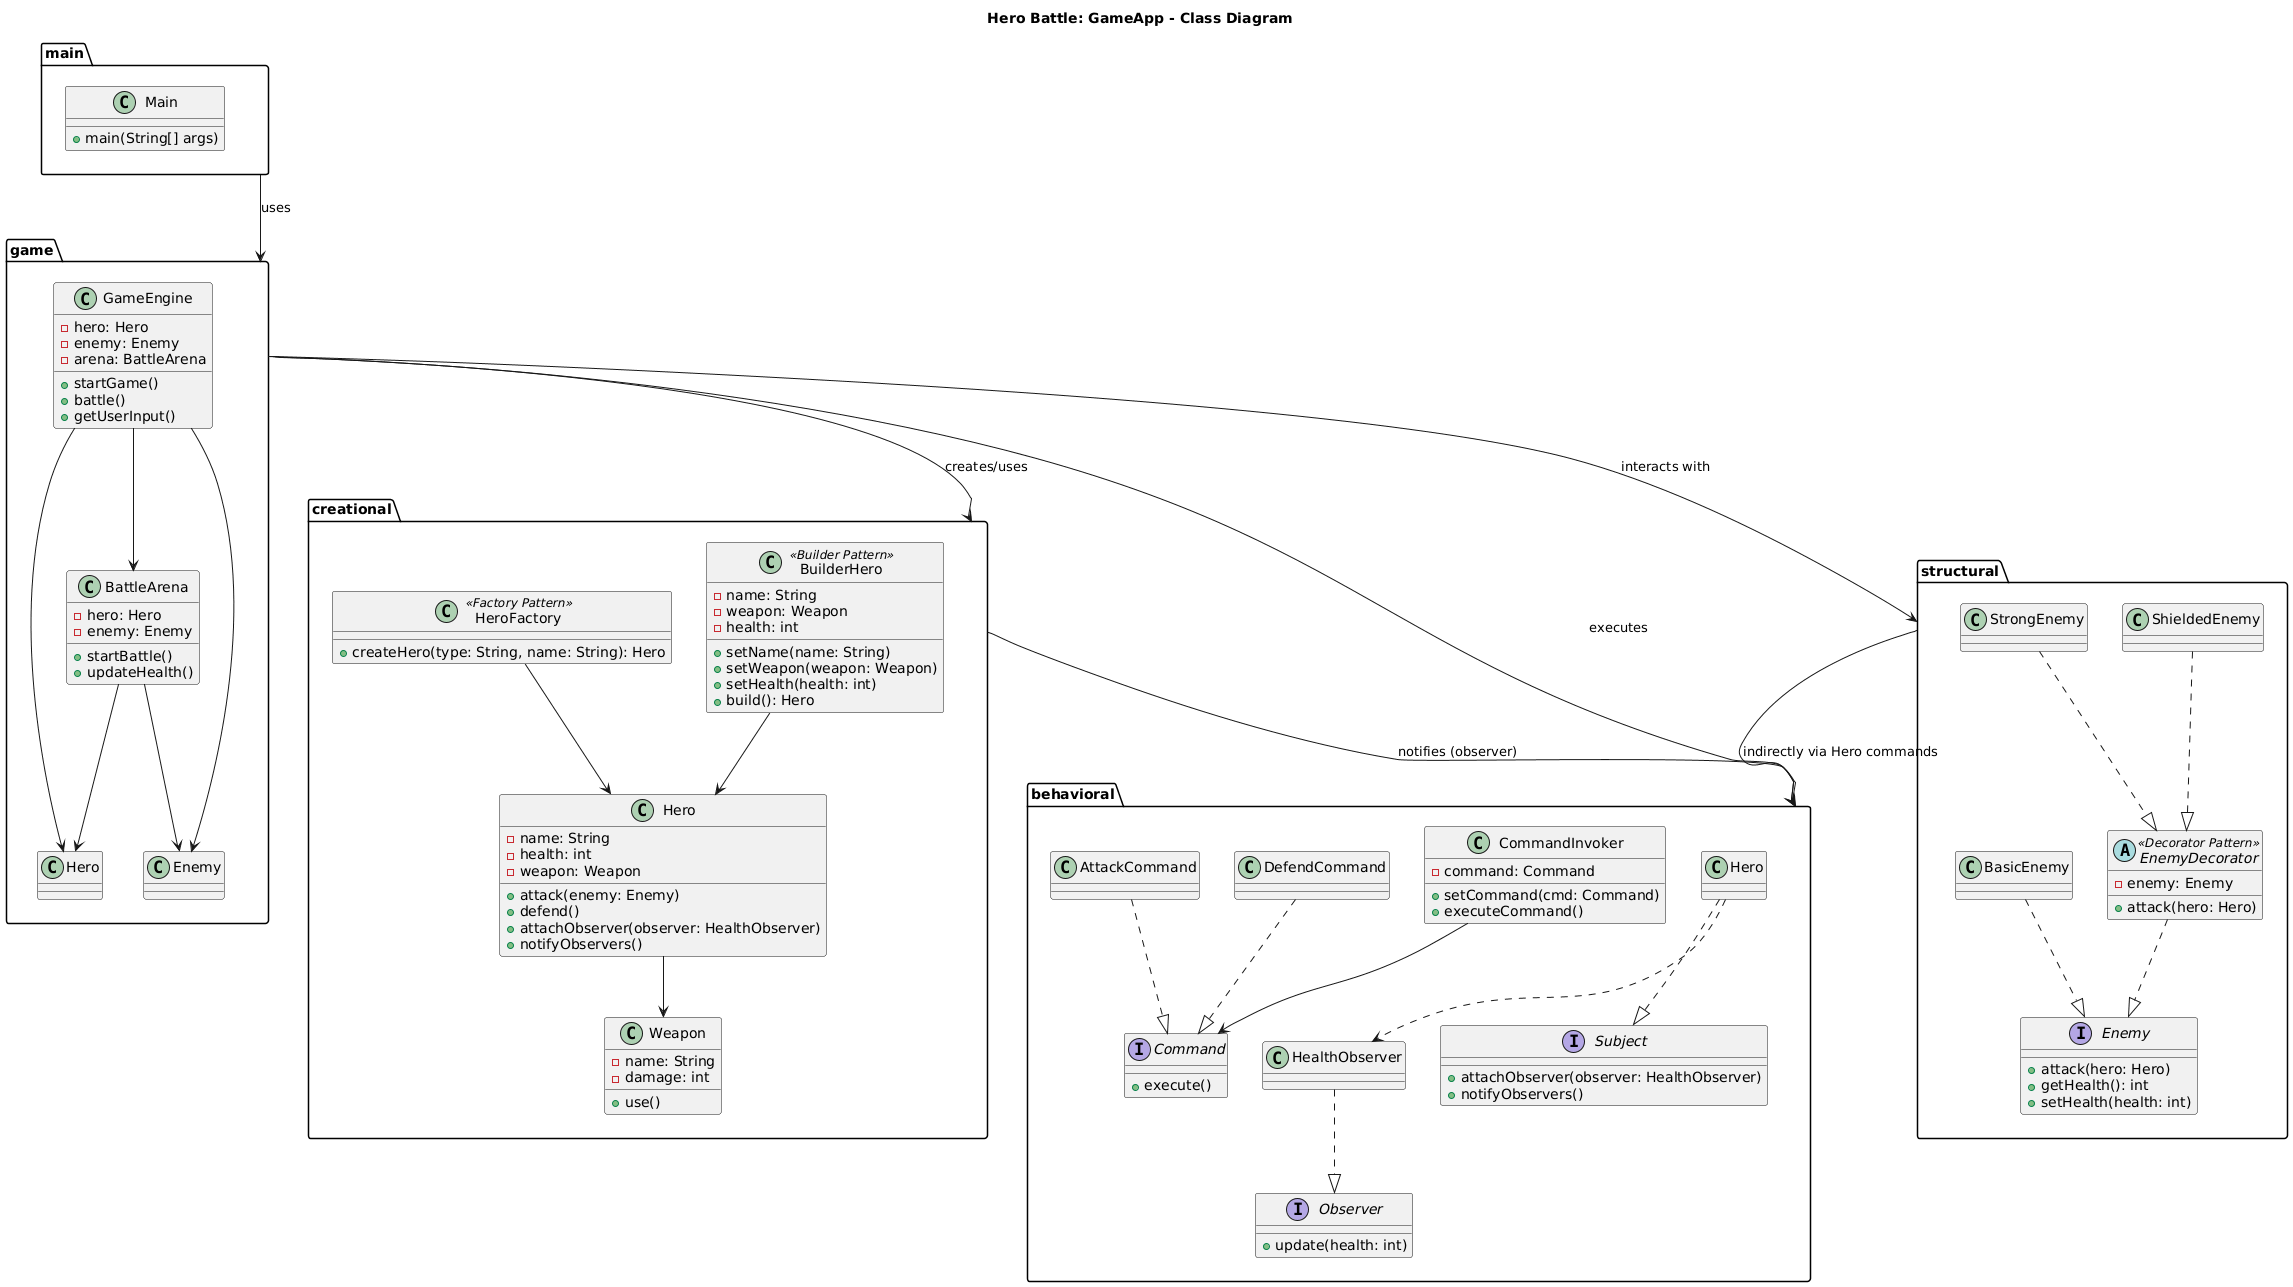

The diagram above was rendered by PlantUML. Its source (embedded in the PNG):
@startuml
title Hero Battle: GameApp - Class Diagram
' Set vertical layout
top to bottom direction

' ===========================
' Package: main
' ===========================
package "main" {
    class Main {
        +main(String[] args)
    }
}

' ===========================
' Package: game
' ===========================
package "game" {
    class GameEngine {
        -hero: Hero
        -enemy: Enemy
        -arena: BattleArena
        +startGame()
        +battle()
        +getUserInput()
    }

    class BattleArena {
        -hero: Hero
        -enemy: Enemy
        +startBattle()
        +updateHealth()
    }

    GameEngine --> BattleArena
    GameEngine --> Hero
    GameEngine --> Enemy
    BattleArena --> Hero
    BattleArena --> Enemy
}

' ===========================
' Package: creational
' ===========================
package "creational" {
    class Hero {
        -name: String
        -health: int
        -weapon: Weapon
        +attack(enemy: Enemy)
        +defend()
        +attachObserver(observer: HealthObserver)
        +notifyObservers()
    }

    class Weapon {
        -name: String
        -damage: int
        +use()
    }

    class HeroFactory <<Factory Pattern>> {
        +createHero(type: String, name: String): Hero
    }

    class BuilderHero <<Builder Pattern>> {
        -name: String
        -weapon: Weapon
        -health: int
        +setName(name: String)
        +setWeapon(weapon: Weapon)
        +setHealth(health: int)
        +build(): Hero
    }

    Hero --> Weapon
    HeroFactory --> Hero
    BuilderHero --> Hero
}

' ===========================
' Package: structural
' ===========================
package "structural" {
    interface Enemy {
        +attack(hero: Hero)
        +getHealth(): int
        +setHealth(health: int)
    }

    class BasicEnemy
    abstract class EnemyDecorator <<Decorator Pattern>> {
        -enemy: Enemy
        +attack(hero: Hero)
    }

    class StrongEnemy
    class ShieldedEnemy

    BasicEnemy ..|> Enemy
    EnemyDecorator ..|> Enemy
    StrongEnemy ..|> EnemyDecorator
    ShieldedEnemy ..|> EnemyDecorator
}

' ===========================
' Package: behavioral
' ===========================
package "behavioral" {
    interface Command {
        +execute()
    }

    class AttackCommand
    class DefendCommand
    class CommandInvoker {
        -command: Command
        +setCommand(cmd: Command)
        +executeCommand()
    }

    interface Observer {
        +update(health: int)
    }

    class HealthObserver
    interface Subject {
        +attachObserver(observer: HealthObserver)
        +notifyObservers()
    }

    AttackCommand ..|> Command
    DefendCommand ..|> Command
    CommandInvoker --> Command
    HealthObserver ..|> Observer
    Hero ..|> Subject
    Hero ..> HealthObserver
}

' ===========================
' Inter-Package Relationships
' ===========================
main --> game : uses
game --> creational : creates/uses
game --> structural : interacts with
game --> behavioral : executes
creational --> behavioral : notifies (observer)
structural --> behavioral : indirectly via Hero commands
@enduml